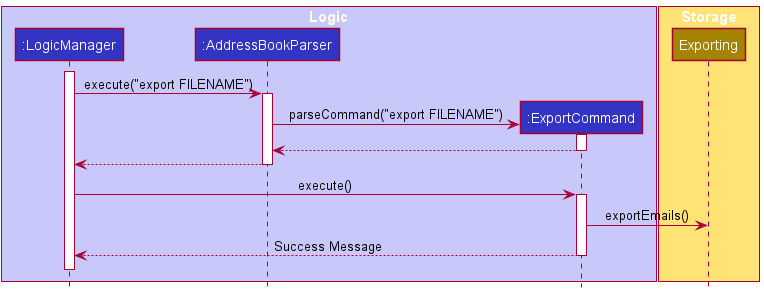

The diagram above was rendered by PlantUML. Its source (embedded in the PNG):
@startuml
!include style.puml

participant ":LogicManager"             as Foo LOGIC_COLOR
participant ":AddressBookParser"        as Foo1 LOGIC_COLOR
participant ":ExportCommand"            as Foo2 LOGIC_COLOR
participant "Exporting"                 as Foo3 STORAGE_COLOR

box "Logic" LOGIC_COLOR_T1
participant Foo
participant Foo1
participant Foo2
endbox

box "Storage" STORAGE_COLOR_T1
participant Foo3
endbox

activate Foo

Foo -> Foo1 : execute("export FILENAME")
activate Foo1
create Foo2
Foo1 -> Foo2 : parseCommand("export FILENAME")
activate Foo2
return
return

Foo -> Foo2 : execute()
activate Foo2
Foo2 -> Foo3 : exportEmails()
return Success Message

Foo -[hidden]-> Foo1

deactivate Foo

@enduml